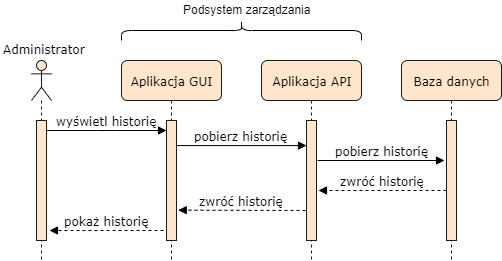

The diagram above was exported from draw.io. Its source (the exported page's mxGraphModel, read from the mxfile embedded in the PNG):
<mxGraphModel dx="2124" dy="485" grid="1" gridSize="10" guides="1" tooltips="1" connect="1" arrows="1" fold="1" page="1" pageScale="1" pageWidth="1100" pageHeight="850" background="#ffffff" math="0" shadow="0">
  <root>
    <mxCell id="0" />
    <mxCell id="1" parent="0" />
    <mxCell id="7baba1c4bc27f4b0-2" value="Aplikacja API" style="shape=umlLifeline;perimeter=lifelinePerimeter;whiteSpace=wrap;html=1;container=1;collapsible=0;recursiveResize=0;outlineConnect=0;rounded=1;shadow=0;comic=0;labelBackgroundColor=none;strokeColor=#1A1A1A;strokeWidth=1;fillColor=#ffe6cc;fontFamily=Verdana;fontSize=12;align=center;" parent="1" vertex="1">
      <mxGeometry x="260" y="80" width="100" height="200" as="geometry" />
    </mxCell>
    <mxCell id="DOTrbhvO8o8fDOAELogf-14" value="" style="html=1;points=[];perimeter=orthogonalPerimeter;fillColor=#ffe6cc;strokeColor=#1A1A1A;" parent="7baba1c4bc27f4b0-2" vertex="1">
      <mxGeometry x="45" y="60" width="10" height="120" as="geometry" />
    </mxCell>
    <mxCell id="7baba1c4bc27f4b0-3" value="Baza danych" style="shape=umlLifeline;perimeter=lifelinePerimeter;whiteSpace=wrap;html=1;container=1;collapsible=0;recursiveResize=0;outlineConnect=0;rounded=1;shadow=0;comic=0;labelBackgroundColor=none;strokeColor=#1A1A1A;strokeWidth=1;fillColor=#ffe6cc;fontFamily=Verdana;fontSize=12;align=center;" parent="1" vertex="1">
      <mxGeometry x="400" y="80" width="100" height="200" as="geometry" />
    </mxCell>
    <mxCell id="7baba1c4bc27f4b0-13" value="" style="html=1;points=[];perimeter=orthogonalPerimeter;rounded=0;shadow=0;comic=0;labelBackgroundColor=none;strokeColor=#1A1A1A;strokeWidth=1;fillColor=#ffe6cc;fontFamily=Verdana;fontSize=12;align=center;" parent="7baba1c4bc27f4b0-3" vertex="1">
      <mxGeometry x="45" y="60" width="10" height="120" as="geometry" />
    </mxCell>
    <mxCell id="7baba1c4bc27f4b0-8" value="Aplikacja GUI" style="shape=umlLifeline;perimeter=lifelinePerimeter;whiteSpace=wrap;html=1;container=1;collapsible=0;recursiveResize=0;outlineConnect=0;rounded=1;shadow=0;comic=0;labelBackgroundColor=none;strokeColor=#1A1A1A;strokeWidth=1;fillColor=#ffe6cc;fontFamily=Verdana;fontSize=12;align=center;" parent="1" vertex="1">
      <mxGeometry x="120" y="80" width="100" height="200" as="geometry" />
    </mxCell>
    <mxCell id="DOTrbhvO8o8fDOAELogf-4" value="" style="html=1;points=[];perimeter=orthogonalPerimeter;rounded=0;shadow=0;comic=0;labelBackgroundColor=none;strokeColor=#1A1A1A;strokeWidth=1;fillColor=#ffe6cc;fontFamily=Verdana;fontSize=12;align=center;" parent="7baba1c4bc27f4b0-8" vertex="1">
      <mxGeometry x="45" y="60" width="10" height="120" as="geometry" />
    </mxCell>
    <mxCell id="7baba1c4bc27f4b0-11" value="wyświetl historię" style="html=1;verticalAlign=bottom;endArrow=block;labelBackgroundColor=none;fontFamily=Verdana;fontSize=12;edgeStyle=elbowEdgeStyle;elbow=vertical;entryX=0.02;entryY=0.08;entryDx=0;entryDy=0;entryPerimeter=0;" parent="1" source="7baba1c4bc27f4b0-9" target="DOTrbhvO8o8fDOAELogf-4" edge="1">
      <mxGeometry relative="1" as="geometry">
        <mxPoint x="220" y="190" as="sourcePoint" />
        <mxPoint x="140" y="180" as="targetPoint" />
      </mxGeometry>
    </mxCell>
    <mxCell id="DOTrbhvO8o8fDOAELogf-2" value="" style="shape=umlLifeline;participant=umlActor;perimeter=lifelinePerimeter;whiteSpace=wrap;html=1;container=1;collapsible=0;recursiveResize=0;verticalAlign=top;spacingTop=36;labelBackgroundColor=#ffffff;outlineConnect=0;fillColor=#ffe6cc;strokeColor=#1A1A1A;" parent="1" vertex="1">
      <mxGeometry x="30" y="80" width="20" height="200" as="geometry" />
    </mxCell>
    <mxCell id="7baba1c4bc27f4b0-9" value="" style="html=1;points=[];perimeter=orthogonalPerimeter;rounded=0;shadow=0;comic=0;labelBackgroundColor=none;strokeColor=#1A1A1A;strokeWidth=1;fillColor=#ffe6cc;fontFamily=Verdana;fontSize=12;align=center;" parent="DOTrbhvO8o8fDOAELogf-2" vertex="1">
      <mxGeometry x="5" y="60" width="10" height="120" as="geometry" />
    </mxCell>
    <mxCell id="DOTrbhvO8o8fDOAELogf-44" value="&lt;font face=&quot;Verdana&quot;&gt;Administrator&lt;/font&gt;" style="text;html=1;resizable=0;points=[];autosize=1;align=left;verticalAlign=top;spacingTop=-4;" parent="1" vertex="1">
      <mxGeometry x="-0.5" y="60" width="100" height="20" as="geometry" />
    </mxCell>
    <mxCell id="VpCU-csbM6hBdfXj8kS6-4" value="pobierz historię" style="html=1;verticalAlign=bottom;endArrow=block;labelBackgroundColor=none;fontFamily=Verdana;fontSize=12;elbow=vertical;exitX=0.96;exitY=0.209;exitDx=0;exitDy=0;exitPerimeter=0;" parent="1" source="DOTrbhvO8o8fDOAELogf-4" target="DOTrbhvO8o8fDOAELogf-14" edge="1">
      <mxGeometry relative="1" as="geometry">
        <mxPoint x="55" y="178.79999999999995" as="sourcePoint" />
        <mxPoint x="175" y="178.79999999999995" as="targetPoint" />
      </mxGeometry>
    </mxCell>
    <mxCell id="VpCU-csbM6hBdfXj8kS6-5" value="pobierz historię" style="html=1;verticalAlign=bottom;endArrow=block;labelBackgroundColor=none;fontFamily=Verdana;fontSize=12;elbow=vertical;" parent="1" edge="1">
      <mxGeometry relative="1" as="geometry">
        <mxPoint x="316" y="180" as="sourcePoint" />
        <mxPoint x="443" y="180" as="targetPoint" />
      </mxGeometry>
    </mxCell>
    <mxCell id="VpCU-csbM6hBdfXj8kS6-7" value="zwróć historię" style="html=1;verticalAlign=bottom;endArrow=block;labelBackgroundColor=none;fontFamily=Verdana;fontSize=12;elbow=vertical;dashed=1;exitX=0;exitY=0.583;exitDx=0;exitDy=0;exitPerimeter=0;" parent="1" source="7baba1c4bc27f4b0-13" edge="1">
      <mxGeometry relative="1" as="geometry">
        <mxPoint x="445" y="204" as="sourcePoint" />
        <mxPoint x="317" y="210" as="targetPoint" />
      </mxGeometry>
    </mxCell>
    <mxCell id="VpCU-csbM6hBdfXj8kS6-8" value="zwróć historię" style="html=1;verticalAlign=bottom;endArrow=block;labelBackgroundColor=none;fontFamily=Verdana;fontSize=12;elbow=vertical;dashed=1;entryX=1.173;entryY=0.747;entryDx=0;entryDy=0;entryPerimeter=0;" parent="1" target="DOTrbhvO8o8fDOAELogf-4" edge="1">
      <mxGeometry relative="1" as="geometry">
        <mxPoint x="304" y="230" as="sourcePoint" />
        <mxPoint x="325" y="239" as="targetPoint" />
      </mxGeometry>
    </mxCell>
    <mxCell id="VpCU-csbM6hBdfXj8kS6-9" value="pokaż historię" style="html=1;verticalAlign=bottom;endArrow=block;labelBackgroundColor=none;fontFamily=Verdana;fontSize=12;elbow=vertical;dashed=1;" parent="1" edge="1">
      <mxGeometry relative="1" as="geometry">
        <mxPoint x="162" y="250" as="sourcePoint" />
        <mxPoint x="48" y="250" as="targetPoint" />
      </mxGeometry>
    </mxCell>
    <mxCell id="Qmh2DwN1_wP3CUZIyzPk-1" value="" style="shape=curlyBracket;whiteSpace=wrap;html=1;rounded=1;direction=south;" vertex="1" parent="1">
      <mxGeometry x="120" y="40" width="240" height="20" as="geometry" />
    </mxCell>
    <mxCell id="Qmh2DwN1_wP3CUZIyzPk-2" value="Podsystem zarządzania" style="text;html=1;resizable=0;points=[];autosize=1;align=left;verticalAlign=top;spacingTop=-4;" vertex="1" parent="1">
      <mxGeometry x="180" y="20" width="140" height="20" as="geometry" />
    </mxCell>
  </root>
</mxGraphModel>